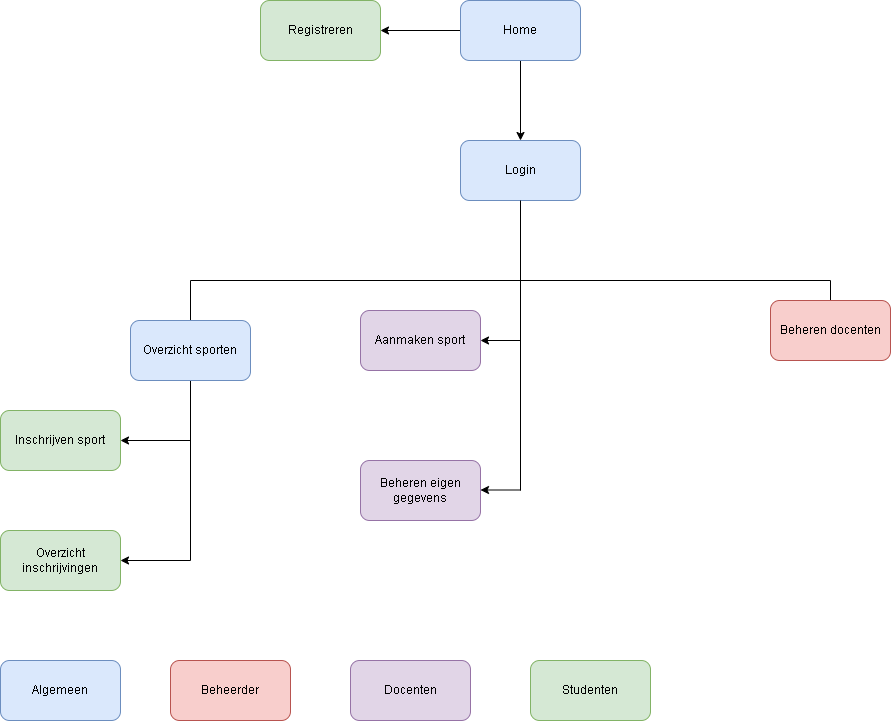

The diagram above was exported from draw.io. Its source (the exported page's mxGraphModel, read from the mxfile embedded in the PNG):
<mxGraphModel dx="1952" dy="857" grid="1" gridSize="10" guides="1" tooltips="1" connect="1" arrows="1" fold="1" page="1" pageScale="1" pageWidth="850" pageHeight="1100" math="0" shadow="0">
  <root>
    <mxCell id="0" />
    <mxCell id="1" parent="0" />
    <mxCell id="FL0OIVfobA2ZlbJhsznJ-3" value="" style="edgeStyle=orthogonalEdgeStyle;rounded=0;orthogonalLoop=1;jettySize=auto;html=1;" parent="1" source="FL0OIVfobA2ZlbJhsznJ-1" target="FL0OIVfobA2ZlbJhsznJ-2" edge="1">
      <mxGeometry relative="1" as="geometry" />
    </mxCell>
    <mxCell id="FL0OIVfobA2ZlbJhsznJ-5" value="" style="edgeStyle=orthogonalEdgeStyle;rounded=0;orthogonalLoop=1;jettySize=auto;html=1;" parent="1" source="FL0OIVfobA2ZlbJhsznJ-1" target="FL0OIVfobA2ZlbJhsznJ-4" edge="1">
      <mxGeometry relative="1" as="geometry" />
    </mxCell>
    <mxCell id="FL0OIVfobA2ZlbJhsznJ-1" value="Home" style="rounded=1;whiteSpace=wrap;html=1;fillColor=#dae8fc;strokeColor=#6c8ebf;" parent="1" vertex="1">
      <mxGeometry x="390" y="160" width="120" height="60" as="geometry" />
    </mxCell>
    <mxCell id="FL0OIVfobA2ZlbJhsznJ-2" value="Registreren" style="whiteSpace=wrap;html=1;fillColor=#d5e8d4;strokeColor=#82b366;rounded=1;" parent="1" vertex="1">
      <mxGeometry x="190" y="160" width="120" height="60" as="geometry" />
    </mxCell>
    <mxCell id="FL0OIVfobA2ZlbJhsznJ-4" value="Login" style="whiteSpace=wrap;html=1;fillColor=#dae8fc;strokeColor=#6c8ebf;rounded=1;" parent="1" vertex="1">
      <mxGeometry x="390" y="300" width="120" height="60" as="geometry" />
    </mxCell>
    <mxCell id="FL0OIVfobA2ZlbJhsznJ-6" value="" style="endArrow=none;html=1;rounded=0;" parent="1" edge="1">
      <mxGeometry width="50" height="50" relative="1" as="geometry">
        <mxPoint x="450" y="440" as="sourcePoint" />
        <mxPoint x="450" y="360" as="targetPoint" />
      </mxGeometry>
    </mxCell>
    <mxCell id="FL0OIVfobA2ZlbJhsznJ-7" value="" style="endArrow=none;html=1;rounded=0;" parent="1" edge="1">
      <mxGeometry width="50" height="50" relative="1" as="geometry">
        <mxPoint x="120" y="440" as="sourcePoint" />
        <mxPoint x="760" y="440" as="targetPoint" />
      </mxGeometry>
    </mxCell>
    <mxCell id="FL0OIVfobA2ZlbJhsznJ-8" value="" style="endArrow=none;html=1;rounded=0;" parent="1" edge="1">
      <mxGeometry width="50" height="50" relative="1" as="geometry">
        <mxPoint x="120" y="720" as="sourcePoint" />
        <mxPoint x="120" y="440" as="targetPoint" />
      </mxGeometry>
    </mxCell>
    <mxCell id="FL0OIVfobA2ZlbJhsznJ-9" value="" style="endArrow=none;html=1;rounded=0;" parent="1" edge="1">
      <mxGeometry width="50" height="50" relative="1" as="geometry">
        <mxPoint x="760" y="520" as="sourcePoint" />
        <mxPoint x="760" y="440" as="targetPoint" />
      </mxGeometry>
    </mxCell>
    <mxCell id="FL0OIVfobA2ZlbJhsznJ-10" value="" style="endArrow=none;html=1;rounded=0;" parent="1" edge="1">
      <mxGeometry width="50" height="50" relative="1" as="geometry">
        <mxPoint x="450" y="650" as="sourcePoint" />
        <mxPoint x="450" y="440" as="targetPoint" />
      </mxGeometry>
    </mxCell>
    <mxCell id="FL0OIVfobA2ZlbJhsznJ-11" value="Beheren docenten" style="rounded=1;whiteSpace=wrap;html=1;fillColor=#f8cecc;strokeColor=#b85450;" parent="1" vertex="1">
      <mxGeometry x="700" y="460" width="120" height="60" as="geometry" />
    </mxCell>
    <mxCell id="FL0OIVfobA2ZlbJhsznJ-12" value="Aanmaken sport" style="rounded=1;whiteSpace=wrap;html=1;fillColor=#e1d5e7;strokeColor=#9673a6;" parent="1" vertex="1">
      <mxGeometry x="290" y="470" width="120" height="60" as="geometry" />
    </mxCell>
    <mxCell id="FL0OIVfobA2ZlbJhsznJ-14" value="" style="endArrow=classic;html=1;rounded=0;entryX=1;entryY=0.5;entryDx=0;entryDy=0;" parent="1" target="FL0OIVfobA2ZlbJhsznJ-12" edge="1">
      <mxGeometry width="50" height="50" relative="1" as="geometry">
        <mxPoint x="450" y="500" as="sourcePoint" />
        <mxPoint x="500" y="460" as="targetPoint" />
      </mxGeometry>
    </mxCell>
    <mxCell id="FL0OIVfobA2ZlbJhsznJ-15" value="Beheren eigen gegevens" style="rounded=1;whiteSpace=wrap;html=1;fillColor=#e1d5e7;strokeColor=#9673a6;" parent="1" vertex="1">
      <mxGeometry x="290" y="620" width="120" height="60" as="geometry" />
    </mxCell>
    <mxCell id="FL0OIVfobA2ZlbJhsznJ-16" value="" style="endArrow=classic;html=1;rounded=0;entryX=1;entryY=0.5;entryDx=0;entryDy=0;" parent="1" edge="1">
      <mxGeometry width="50" height="50" relative="1" as="geometry">
        <mxPoint x="450" y="649.5" as="sourcePoint" />
        <mxPoint x="410" y="649.5" as="targetPoint" />
      </mxGeometry>
    </mxCell>
    <mxCell id="FL0OIVfobA2ZlbJhsznJ-17" value="Overzicht sporten" style="rounded=1;whiteSpace=wrap;html=1;fillColor=#dae8fc;strokeColor=#6c8ebf;" parent="1" vertex="1">
      <mxGeometry x="60" y="480" width="120" height="60" as="geometry" />
    </mxCell>
    <mxCell id="FL0OIVfobA2ZlbJhsznJ-18" value="" style="endArrow=classic;html=1;rounded=0;" parent="1" target="FL0OIVfobA2ZlbJhsznJ-19" edge="1">
      <mxGeometry width="50" height="50" relative="1" as="geometry">
        <mxPoint x="120" y="600" as="sourcePoint" />
        <mxPoint x="70" y="600" as="targetPoint" />
      </mxGeometry>
    </mxCell>
    <mxCell id="FL0OIVfobA2ZlbJhsznJ-19" value="Inschrijven sport" style="rounded=1;whiteSpace=wrap;html=1;fillColor=#d5e8d4;strokeColor=#82b366;" parent="1" vertex="1">
      <mxGeometry x="-70" y="570" width="120" height="60" as="geometry" />
    </mxCell>
    <mxCell id="FL0OIVfobA2ZlbJhsznJ-20" value="Overzicht inschrijvingen" style="rounded=1;whiteSpace=wrap;html=1;fillColor=#d5e8d4;strokeColor=#82b366;" parent="1" vertex="1">
      <mxGeometry x="-70" y="690" width="120" height="60" as="geometry" />
    </mxCell>
    <mxCell id="FL0OIVfobA2ZlbJhsznJ-21" value="" style="endArrow=classic;html=1;rounded=0;entryX=1;entryY=0.5;entryDx=0;entryDy=0;" parent="1" target="FL0OIVfobA2ZlbJhsznJ-20" edge="1">
      <mxGeometry width="50" height="50" relative="1" as="geometry">
        <mxPoint x="120" y="720" as="sourcePoint" />
        <mxPoint x="170" y="670" as="targetPoint" />
      </mxGeometry>
    </mxCell>
    <mxCell id="FL0OIVfobA2ZlbJhsznJ-22" value="Algemeen" style="rounded=1;whiteSpace=wrap;html=1;fillColor=#dae8fc;strokeColor=#6c8ebf;" parent="1" vertex="1">
      <mxGeometry x="-70" y="820" width="120" height="60" as="geometry" />
    </mxCell>
    <mxCell id="FL0OIVfobA2ZlbJhsznJ-23" value="Beheerder" style="rounded=1;whiteSpace=wrap;html=1;fillColor=#f8cecc;strokeColor=#b85450;" parent="1" vertex="1">
      <mxGeometry x="100" y="820" width="120" height="60" as="geometry" />
    </mxCell>
    <mxCell id="FL0OIVfobA2ZlbJhsznJ-24" value="Studenten" style="rounded=1;whiteSpace=wrap;html=1;fillColor=#d5e8d4;strokeColor=#82b366;" parent="1" vertex="1">
      <mxGeometry x="460" y="820" width="120" height="60" as="geometry" />
    </mxCell>
    <mxCell id="FL0OIVfobA2ZlbJhsznJ-25" value="Docenten" style="rounded=1;whiteSpace=wrap;html=1;fillColor=#e1d5e7;strokeColor=#9673a6;" parent="1" vertex="1">
      <mxGeometry x="280" y="820" width="120" height="60" as="geometry" />
    </mxCell>
  </root>
</mxGraphModel>